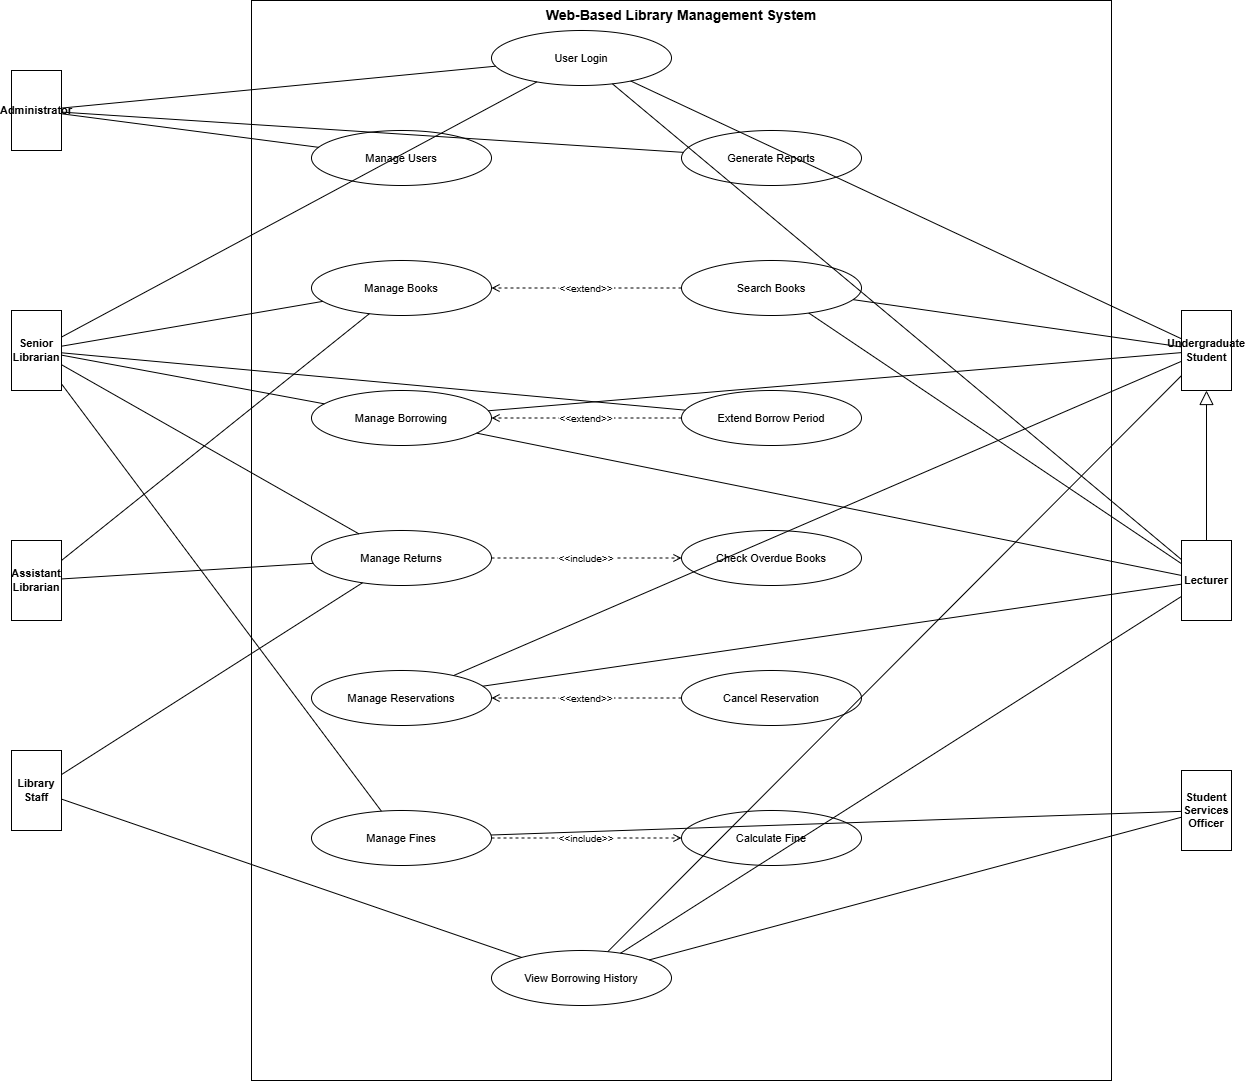

The diagram above was exported from draw.io. Its source (the exported page's mxGraphModel, read from the mxfile embedded in the PNG):
<mxGraphModel dx="1034" dy="564" grid="1" gridSize="10" guides="1" tooltips="1" connect="1" arrows="1" fold="1" page="1" pageScale="1" pageWidth="1654" pageHeight="1169" math="0" shadow="0">
  <root>
    <mxCell id="0" />
    <mxCell id="1" parent="0" />
    <mxCell id="2" parent="1" style="points=[[0,0],[0.25,0],[0.5,0],[0.75,0],[1,0],[1,0.25],[1,0.5],[1,0.75],[1,1],[0.75,1],[0.5,1],[0.25,1],[0,1],[0,0.75],[0,0.5],[0,0.25]];shape=mxgraph.uml.system_boundary;whiteSpace=wrap;html=1;fillColor=none;strokeColor=#000000;fontStyle=1;fontSize=14;verticalAlign=top;" value="Web-Based Library Management System" vertex="1">
      <mxGeometry height="1080" width="860" x="300" y="30" as="geometry" />
    </mxCell>
    <mxCell id="10" parent="1" style="shape=mxgraph.uml.actor;whiteSpace=wrap;html=1;fillColor=#ffffff;strokeColor=#000000;fontStyle=1;fontSize=11;" value="Administrator" vertex="1">
      <mxGeometry height="80" width="50" x="60" y="100" as="geometry" />
    </mxCell>
    <mxCell id="11" parent="1" style="shape=mxgraph.uml.actor;whiteSpace=wrap;html=1;fillColor=#ffffff;strokeColor=#000000;fontStyle=1;fontSize=11;" value="Senior Librarian" vertex="1">
      <mxGeometry height="80" width="50" x="60" y="340" as="geometry" />
    </mxCell>
    <mxCell id="12" parent="1" style="shape=mxgraph.uml.actor;whiteSpace=wrap;html=1;fillColor=#ffffff;strokeColor=#000000;fontStyle=1;fontSize=11;" value="Assistant Librarian" vertex="1">
      <mxGeometry height="80" width="50" x="60" y="570" as="geometry" />
    </mxCell>
    <mxCell id="13" parent="1" style="shape=mxgraph.uml.actor;whiteSpace=wrap;html=1;fillColor=#ffffff;strokeColor=#000000;fontStyle=1;fontSize=11;" value="Library Staff" vertex="1">
      <mxGeometry height="80" width="50" x="60" y="780" as="geometry" />
    </mxCell>
    <mxCell id="20" parent="1" style="shape=mxgraph.uml.actor;whiteSpace=wrap;html=1;fillColor=#ffffff;strokeColor=#000000;fontStyle=1;fontSize=11;" value="Undergraduate Student" vertex="1">
      <mxGeometry height="80" width="50" x="1230" y="340" as="geometry" />
    </mxCell>
    <mxCell id="21" parent="1" style="shape=mxgraph.uml.actor;whiteSpace=wrap;html=1;fillColor=#ffffff;strokeColor=#000000;fontStyle=1;fontSize=11;" value="Lecturer" vertex="1">
      <mxGeometry height="80" width="50" x="1230" y="570" as="geometry" />
    </mxCell>
    <mxCell id="22" parent="1" style="shape=mxgraph.uml.actor;whiteSpace=wrap;html=1;fillColor=#ffffff;strokeColor=#000000;fontStyle=1;fontSize=11;" value="Student Services Officer" vertex="1">
      <mxGeometry height="80" width="50" x="1230" y="800" as="geometry" />
    </mxCell>
    <mxCell id="30" parent="1" style="ellipse;whiteSpace=wrap;html=1;fillColor=#ffffff;strokeColor=#000000;fontSize=11;" value="User Login" vertex="1">
      <mxGeometry height="55" width="180" x="540" y="60" as="geometry" />
    </mxCell>
    <mxCell id="31" parent="1" style="ellipse;whiteSpace=wrap;html=1;fillColor=#ffffff;strokeColor=#000000;fontSize=11;" value="Manage Users" vertex="1">
      <mxGeometry height="55" width="180" x="360" y="160" as="geometry" />
    </mxCell>
    <mxCell id="32" parent="1" style="ellipse;whiteSpace=wrap;html=1;fillColor=#ffffff;strokeColor=#000000;fontSize=11;" value="Generate Reports" vertex="1">
      <mxGeometry height="55" width="180" x="730" y="160" as="geometry" />
    </mxCell>
    <mxCell id="33" parent="1" style="ellipse;whiteSpace=wrap;html=1;fillColor=#ffffff;strokeColor=#000000;fontSize=11;" value="Manage Books" vertex="1">
      <mxGeometry height="55" width="180" x="360" y="290" as="geometry" />
    </mxCell>
    <mxCell id="34" parent="1" style="ellipse;whiteSpace=wrap;html=1;fillColor=#ffffff;strokeColor=#000000;fontSize=11;" value="Search Books" vertex="1">
      <mxGeometry height="55" width="180" x="730" y="290" as="geometry" />
    </mxCell>
    <mxCell id="35" parent="1" style="ellipse;whiteSpace=wrap;html=1;fillColor=#ffffff;strokeColor=#000000;fontSize=11;" value="Manage Borrowing" vertex="1">
      <mxGeometry height="55" width="180" x="360" y="420" as="geometry" />
    </mxCell>
    <mxCell id="36" parent="1" style="ellipse;whiteSpace=wrap;html=1;fillColor=#ffffff;strokeColor=#000000;fontSize=11;" value="Extend Borrow Period" vertex="1">
      <mxGeometry height="55" width="180" x="730" y="420" as="geometry" />
    </mxCell>
    <mxCell id="37" parent="1" style="ellipse;whiteSpace=wrap;html=1;fillColor=#ffffff;strokeColor=#000000;fontSize=11;" value="Manage Returns" vertex="1">
      <mxGeometry height="55" width="180" x="360" y="560" as="geometry" />
    </mxCell>
    <mxCell id="38" parent="1" style="ellipse;whiteSpace=wrap;html=1;fillColor=#ffffff;strokeColor=#000000;fontSize=11;" value="Check Overdue Books" vertex="1">
      <mxGeometry height="55" width="180" x="730" y="560" as="geometry" />
    </mxCell>
    <mxCell id="39" parent="1" style="ellipse;whiteSpace=wrap;html=1;fillColor=#ffffff;strokeColor=#000000;fontSize=11;" value="Manage Reservations" vertex="1">
      <mxGeometry height="55" width="180" x="360" y="700" as="geometry" />
    </mxCell>
    <mxCell id="40" parent="1" style="ellipse;whiteSpace=wrap;html=1;fillColor=#ffffff;strokeColor=#000000;fontSize=11;" value="Cancel Reservation" vertex="1">
      <mxGeometry height="55" width="180" x="730" y="700" as="geometry" />
    </mxCell>
    <mxCell id="41" parent="1" style="ellipse;whiteSpace=wrap;html=1;fillColor=#ffffff;strokeColor=#000000;fontSize=11;" value="Manage Fines" vertex="1">
      <mxGeometry height="55" width="180" x="360" y="840" as="geometry" />
    </mxCell>
    <mxCell id="42" parent="1" style="ellipse;whiteSpace=wrap;html=1;fillColor=#ffffff;strokeColor=#000000;fontSize=11;" value="Calculate Fine" vertex="1">
      <mxGeometry height="55" width="180" x="730" y="840" as="geometry" />
    </mxCell>
    <mxCell id="44" parent="1" style="ellipse;whiteSpace=wrap;html=1;fillColor=#ffffff;strokeColor=#000000;fontSize=11;" value="View Borrowing History" vertex="1">
      <mxGeometry height="55" width="180" x="540" y="980" as="geometry" />
    </mxCell>
    <mxCell id="50" edge="1" parent="1" source="34" style="edgeStyle=orthogonalEdgeStyle;dashed=1;endArrow=open;endFill=0;strokeColor=#000000;fontSize=10;exitX=0;exitY=0.5;exitDx=0;exitDy=0;entryX=1;entryY=0.5;entryDx=0;entryDy=0;" target="33" value="&lt;&lt;extend&gt;&gt;">
      <mxGeometry relative="1" as="geometry" />
    </mxCell>
    <mxCell id="51" edge="1" parent="1" source="36" style="edgeStyle=orthogonalEdgeStyle;dashed=1;endArrow=open;endFill=0;strokeColor=#000000;fontSize=10;exitX=0;exitY=0.5;exitDx=0;exitDy=0;entryX=1;entryY=0.5;entryDx=0;entryDy=0;" target="35" value="&lt;&lt;extend&gt;&gt;">
      <mxGeometry relative="1" as="geometry" />
    </mxCell>
    <mxCell id="52" edge="1" parent="1" source="37" style="edgeStyle=orthogonalEdgeStyle;dashed=1;endArrow=open;endFill=0;strokeColor=#000000;fontSize=10;exitX=1;exitY=0.5;exitDx=0;exitDy=0;entryX=0;entryY=0.5;entryDx=0;entryDy=0;" target="38" value="&lt;&lt;include&gt;&gt;">
      <mxGeometry relative="1" as="geometry" />
    </mxCell>
    <mxCell id="53" edge="1" parent="1" source="40" style="edgeStyle=orthogonalEdgeStyle;dashed=1;endArrow=open;endFill=0;strokeColor=#000000;fontSize=10;exitX=0;exitY=0.5;exitDx=0;exitDy=0;entryX=1;entryY=0.5;entryDx=0;entryDy=0;" target="39" value="&lt;&lt;extend&gt;&gt;">
      <mxGeometry relative="1" as="geometry" />
    </mxCell>
    <mxCell id="54" edge="1" parent="1" source="41" style="edgeStyle=orthogonalEdgeStyle;dashed=1;endArrow=open;endFill=0;strokeColor=#000000;fontSize=10;exitX=1;exitY=0.5;exitDx=0;exitDy=0;entryX=0;entryY=0.5;entryDx=0;entryDy=0;" target="42" value="&lt;&lt;include&gt;&gt;">
      <mxGeometry relative="1" as="geometry" />
    </mxCell>
    <mxCell id="60" edge="1" parent="1" source="10" style="endArrow=none;strokeColor=#000000;" target="30">
      <mxGeometry relative="1" as="geometry" />
    </mxCell>
    <mxCell id="61" edge="1" parent="1" source="10" style="endArrow=none;strokeColor=#000000;" target="31">
      <mxGeometry relative="1" as="geometry" />
    </mxCell>
    <mxCell id="62" edge="1" parent="1" source="10" style="endArrow=none;strokeColor=#000000;" target="32">
      <mxGeometry relative="1" as="geometry" />
    </mxCell>
    <mxCell id="63" edge="1" parent="1" source="11" style="endArrow=none;strokeColor=#000000;" target="30">
      <mxGeometry relative="1" as="geometry" />
    </mxCell>
    <mxCell id="64" edge="1" parent="1" source="11" style="endArrow=none;strokeColor=#000000;" target="33">
      <mxGeometry relative="1" as="geometry" />
    </mxCell>
    <mxCell id="65" edge="1" parent="1" source="11" style="endArrow=none;strokeColor=#000000;" target="35">
      <mxGeometry relative="1" as="geometry" />
    </mxCell>
    <mxCell id="66" edge="1" parent="1" source="11" style="endArrow=none;strokeColor=#000000;" target="37">
      <mxGeometry relative="1" as="geometry" />
    </mxCell>
    <mxCell id="67" edge="1" parent="1" source="11" style="endArrow=none;strokeColor=#000000;" target="41">
      <mxGeometry relative="1" as="geometry" />
    </mxCell>
    <mxCell id="68" edge="1" parent="1" source="11" style="endArrow=none;strokeColor=#000000;" target="36">
      <mxGeometry relative="1" as="geometry" />
    </mxCell>
    <mxCell id="69" edge="1" parent="1" source="12" style="endArrow=none;strokeColor=#000000;" target="33">
      <mxGeometry relative="1" as="geometry" />
    </mxCell>
    <mxCell id="70" edge="1" parent="1" source="12" style="endArrow=none;strokeColor=#000000;" target="37">
      <mxGeometry relative="1" as="geometry" />
    </mxCell>
    <mxCell id="71" edge="1" parent="1" source="13" style="endArrow=none;strokeColor=#000000;" target="37">
      <mxGeometry relative="1" as="geometry" />
    </mxCell>
    <mxCell id="72" edge="1" parent="1" source="13" style="endArrow=none;strokeColor=#000000;" target="44">
      <mxGeometry relative="1" as="geometry" />
    </mxCell>
    <mxCell id="80" edge="1" parent="1" source="20" style="endArrow=none;strokeColor=#000000;" target="30">
      <mxGeometry relative="1" as="geometry" />
    </mxCell>
    <mxCell id="81" edge="1" parent="1" source="20" style="endArrow=none;strokeColor=#000000;" target="34">
      <mxGeometry relative="1" as="geometry" />
    </mxCell>
    <mxCell id="82" edge="1" parent="1" source="20" style="endArrow=none;strokeColor=#000000;" target="35">
      <mxGeometry relative="1" as="geometry" />
    </mxCell>
    <mxCell id="83" edge="1" parent="1" source="20" style="endArrow=none;strokeColor=#000000;" target="39">
      <mxGeometry relative="1" as="geometry" />
    </mxCell>
    <mxCell id="84" edge="1" parent="1" source="20" style="endArrow=none;strokeColor=#000000;" target="44">
      <mxGeometry relative="1" as="geometry" />
    </mxCell>
    <mxCell id="86" edge="1" parent="1" source="21" style="endArrow=none;strokeColor=#000000;" target="30">
      <mxGeometry relative="1" as="geometry" />
    </mxCell>
    <mxCell id="87" edge="1" parent="1" source="21" style="endArrow=none;strokeColor=#000000;" target="34">
      <mxGeometry relative="1" as="geometry" />
    </mxCell>
    <mxCell id="88" edge="1" parent="1" source="21" style="endArrow=none;strokeColor=#000000;" target="35">
      <mxGeometry relative="1" as="geometry" />
    </mxCell>
    <mxCell id="89" edge="1" parent="1" source="21" style="endArrow=none;strokeColor=#000000;" target="39">
      <mxGeometry relative="1" as="geometry" />
    </mxCell>
    <mxCell id="90" edge="1" parent="1" source="21" style="endArrow=none;strokeColor=#000000;" target="44">
      <mxGeometry relative="1" as="geometry" />
    </mxCell>
    <mxCell id="91" edge="1" parent="1" source="22" style="endArrow=none;strokeColor=#000000;" target="41">
      <mxGeometry relative="1" as="geometry" />
    </mxCell>
    <mxCell id="92" edge="1" parent="1" source="22" style="endArrow=none;strokeColor=#000000;" target="44">
      <mxGeometry relative="1" as="geometry" />
    </mxCell>
    <mxCell id="95" edge="1" parent="1" source="21" style="endArrow=block;endFill=0;endSize=12;strokeColor=#000000;" target="20" value="">
      <mxGeometry relative="1" as="geometry" />
    </mxCell>
  </root>
</mxGraphModel>